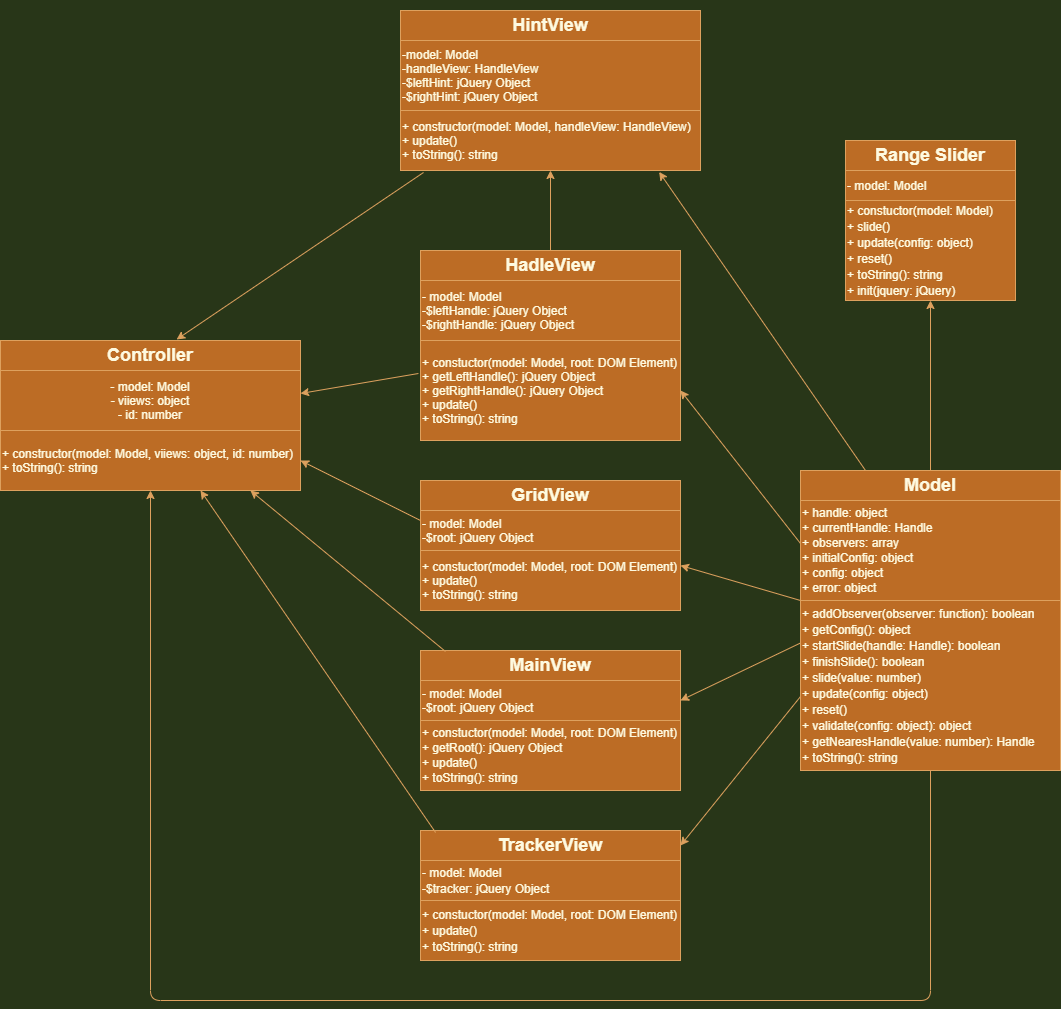

The diagram above was exported from draw.io. Its source (the exported page's mxGraphModel, read from the mxfile embedded in the PNG):
<mxGraphModel dx="1816" dy="497" grid="1" gridSize="10" guides="1" tooltips="1" connect="1" arrows="1" fold="1" page="1" pageScale="1" pageWidth="827" pageHeight="1169" background="#283618" math="0" shadow="0">
  <root>
    <mxCell id="0" />
    <mxCell id="1" parent="0" />
    <mxCell id="-7PLMKSonm7t6qXkm8aP-3" value="&lt;h2&gt;Controller&lt;/h2&gt;" style="whiteSpace=wrap;html=1;fillColor=#BC6C25;strokeColor=#DDA15E;fontColor=#FEFAE0;" vertex="1" parent="1">
      <mxGeometry x="-80" y="380" width="300" height="30" as="geometry" />
    </mxCell>
    <mxCell id="-7PLMKSonm7t6qXkm8aP-16" style="edgeStyle=orthogonalEdgeStyle;orthogonalLoop=1;jettySize=auto;html=1;exitX=0.5;exitY=0;exitDx=0;exitDy=0;entryX=0.5;entryY=0;entryDx=0;entryDy=0;strokeColor=#DDA15E;fontColor=#FEFAE0;labelBackgroundColor=#283618;" edge="1" parent="1">
      <mxGeometry relative="1" as="geometry">
        <mxPoint x="640" y="240" as="sourcePoint" />
        <mxPoint x="640" y="240" as="targetPoint" />
      </mxGeometry>
    </mxCell>
    <mxCell id="-7PLMKSonm7t6qXkm8aP-65" value="&lt;h2&gt;&lt;span&gt;HintView&lt;/span&gt;&lt;/h2&gt;" style="rounded=0;whiteSpace=wrap;html=1;sketch=0;fillColor=#BC6C25;strokeColor=#DDA15E;fontColor=#FEFAE0;" vertex="1" parent="1">
      <mxGeometry x="320" y="50" width="300" height="30" as="geometry" />
    </mxCell>
    <mxCell id="-7PLMKSonm7t6qXkm8aP-68" value="&lt;span&gt;-model: Model&lt;/span&gt;&lt;br&gt;&lt;span&gt;-handleView: HandleView&lt;/span&gt;&lt;br&gt;&lt;span&gt;-$leftHint: jQuery Object&lt;/span&gt;&lt;br&gt;&lt;div&gt;&lt;span&gt;-$rightHint: jQuery Object&amp;nbsp;&lt;/span&gt;&lt;/div&gt;" style="rounded=0;whiteSpace=wrap;html=1;sketch=0;align=left;fillColor=#BC6C25;strokeColor=#DDA15E;fontColor=#FEFAE0;" vertex="1" parent="1">
      <mxGeometry x="320" y="80" width="300" height="70" as="geometry" />
    </mxCell>
    <mxCell id="-7PLMKSonm7t6qXkm8aP-69" value="+ constructor(model: Model, handleView: HandleView)&lt;br&gt;+ update()&lt;br&gt;+ toString(): string" style="rounded=0;whiteSpace=wrap;html=1;sketch=0;align=left;fillColor=#BC6C25;strokeColor=#DDA15E;fontColor=#FEFAE0;" vertex="1" parent="1">
      <mxGeometry x="320" y="150" width="300" height="60" as="geometry" />
    </mxCell>
    <mxCell id="-7PLMKSonm7t6qXkm8aP-71" value="- model: Model&lt;br&gt;- viiews: object&lt;br&gt;- id: number" style="rounded=0;whiteSpace=wrap;html=1;sketch=0;align=center;fillColor=#BC6C25;strokeColor=#DDA15E;fontColor=#FEFAE0;" vertex="1" parent="1">
      <mxGeometry x="-80" y="410" width="300" height="60" as="geometry" />
    </mxCell>
    <mxCell id="-7PLMKSonm7t6qXkm8aP-72" value="+ constructor(&lt;span&gt;model: Model,&amp;nbsp;&lt;/span&gt;&lt;span&gt;viiews: object,&amp;nbsp;&lt;/span&gt;&lt;span&gt;id: number&lt;/span&gt;)&lt;br&gt;+ toString(): string" style="rounded=0;whiteSpace=wrap;html=1;sketch=0;align=left;fillColor=#BC6C25;strokeColor=#DDA15E;fontColor=#FEFAE0;" vertex="1" parent="1">
      <mxGeometry x="-80" y="470" width="300" height="60" as="geometry" />
    </mxCell>
    <mxCell id="-7PLMKSonm7t6qXkm8aP-94" value="" style="edgeStyle=orthogonalEdgeStyle;curved=0;rounded=1;sketch=0;orthogonalLoop=1;jettySize=auto;html=1;fontColor=#FEFAE0;strokeColor=#DDA15E;fillColor=#BC6C25;" edge="1" parent="1" source="-7PLMKSonm7t6qXkm8aP-73" target="-7PLMKSonm7t6qXkm8aP-69">
      <mxGeometry relative="1" as="geometry" />
    </mxCell>
    <mxCell id="-7PLMKSonm7t6qXkm8aP-73" value="&lt;h2&gt;HadleView&lt;/h2&gt;" style="rounded=0;whiteSpace=wrap;html=1;sketch=0;fillColor=#BC6C25;strokeColor=#DDA15E;fontColor=#FEFAE0;" vertex="1" parent="1">
      <mxGeometry x="340" y="290" width="260" height="30" as="geometry" />
    </mxCell>
    <mxCell id="-7PLMKSonm7t6qXkm8aP-74" value="- model: Model&lt;br&gt;-$leftHandle: jQuery Object&lt;br&gt;&lt;div&gt;-$rightHandle: jQuery Object&lt;/div&gt;" style="rounded=0;whiteSpace=wrap;html=1;sketch=0;align=left;fillColor=#BC6C25;strokeColor=#DDA15E;fontColor=#FEFAE0;" vertex="1" parent="1">
      <mxGeometry x="340" y="320" width="260" height="60" as="geometry" />
    </mxCell>
    <mxCell id="-7PLMKSonm7t6qXkm8aP-75" value="+ constuctor(model: Model, root: DOM Element)&lt;br&gt;+ getLeftHandle(): jQuery Object&lt;br&gt;+ getRightHandle(): jQuery Object&lt;br&gt;+ update()&lt;br&gt;+ toString(): string" style="rounded=0;whiteSpace=wrap;html=1;sketch=0;align=left;fillColor=#BC6C25;strokeColor=#DDA15E;fontColor=#FEFAE0;" vertex="1" parent="1">
      <mxGeometry x="340" y="380" width="260" height="100" as="geometry" />
    </mxCell>
    <mxCell id="-7PLMKSonm7t6qXkm8aP-76" value="&lt;h2&gt;GridView&lt;/h2&gt;" style="rounded=0;whiteSpace=wrap;html=1;sketch=0;fillColor=#BC6C25;strokeColor=#DDA15E;fontColor=#FEFAE0;" vertex="1" parent="1">
      <mxGeometry x="340" y="520" width="260" height="30" as="geometry" />
    </mxCell>
    <mxCell id="-7PLMKSonm7t6qXkm8aP-77" value="- model: Model&lt;br&gt;-$root: jQuery Object" style="rounded=0;whiteSpace=wrap;html=1;sketch=0;align=left;fillColor=#BC6C25;strokeColor=#DDA15E;fontColor=#FEFAE0;" vertex="1" parent="1">
      <mxGeometry x="340" y="550" width="260" height="40" as="geometry" />
    </mxCell>
    <mxCell id="-7PLMKSonm7t6qXkm8aP-78" value="&lt;span&gt;+ constuctor(model: Model, root: DOM Element)&lt;/span&gt;&lt;br&gt;&lt;span&gt;+ update()&lt;/span&gt;&lt;br&gt;&lt;span&gt;+ toString(): string&lt;/span&gt;" style="rounded=0;whiteSpace=wrap;html=1;sketch=0;align=left;fillColor=#BC6C25;strokeColor=#DDA15E;fontColor=#FEFAE0;" vertex="1" parent="1">
      <mxGeometry x="340" y="590" width="260" height="60" as="geometry" />
    </mxCell>
    <mxCell id="-7PLMKSonm7t6qXkm8aP-79" value="&lt;h2&gt;MainView&lt;/h2&gt;" style="rounded=0;whiteSpace=wrap;html=1;sketch=0;fillColor=#BC6C25;strokeColor=#DDA15E;fontColor=#FEFAE0;" vertex="1" parent="1">
      <mxGeometry x="340" y="690" width="260" height="30" as="geometry" />
    </mxCell>
    <mxCell id="-7PLMKSonm7t6qXkm8aP-80" value="- model: Model&lt;br&gt;-$root: jQuery Object" style="rounded=0;whiteSpace=wrap;html=1;sketch=0;align=left;fillColor=#BC6C25;strokeColor=#DDA15E;fontColor=#FEFAE0;" vertex="1" parent="1">
      <mxGeometry x="340" y="720" width="260" height="40" as="geometry" />
    </mxCell>
    <mxCell id="-7PLMKSonm7t6qXkm8aP-81" value="&lt;p style=&quot;line-height: 130%&quot;&gt;&lt;span&gt;+ constuctor(model: Model, root: DOM Element)&lt;br&gt;&lt;/span&gt;+ getRoot(): jQuery Object&lt;br&gt;&lt;span&gt;+ update()&lt;/span&gt;&lt;br&gt;&lt;span&gt;+ toString(): string&lt;/span&gt;&lt;/p&gt;" style="rounded=0;whiteSpace=wrap;html=1;sketch=0;align=left;fillColor=#BC6C25;strokeColor=#DDA15E;fontColor=#FEFAE0;" vertex="1" parent="1">
      <mxGeometry x="340" y="760" width="260" height="70" as="geometry" />
    </mxCell>
    <mxCell id="-7PLMKSonm7t6qXkm8aP-82" value="&lt;h2&gt;TrackerView&lt;/h2&gt;" style="rounded=0;whiteSpace=wrap;html=1;sketch=0;fillColor=#BC6C25;strokeColor=#DDA15E;fontColor=#FEFAE0;" vertex="1" parent="1">
      <mxGeometry x="340" y="870" width="260" height="30" as="geometry" />
    </mxCell>
    <mxCell id="-7PLMKSonm7t6qXkm8aP-83" value="&lt;p style=&quot;line-height: 140%&quot;&gt;- model: Model&lt;br&gt;-$tracker: jQuery Object&lt;/p&gt;" style="rounded=0;whiteSpace=wrap;html=1;sketch=0;align=left;fillColor=#BC6C25;strokeColor=#DDA15E;fontColor=#FEFAE0;" vertex="1" parent="1">
      <mxGeometry x="340" y="900" width="260" height="40" as="geometry" />
    </mxCell>
    <mxCell id="-7PLMKSonm7t6qXkm8aP-84" value="&lt;p style=&quot;line-height: 140%&quot;&gt;&lt;span&gt;+ constuctor(model: Model, root: DOM Element)&lt;/span&gt;&lt;br&gt;&lt;span&gt;+ update()&lt;/span&gt;&lt;br&gt;&lt;span&gt;+ toString(): string&lt;/span&gt;&lt;/p&gt;" style="rounded=0;whiteSpace=wrap;html=1;sketch=0;align=left;fillColor=#BC6C25;strokeColor=#DDA15E;fontColor=#FEFAE0;" vertex="1" parent="1">
      <mxGeometry x="340" y="940" width="260" height="60" as="geometry" />
    </mxCell>
    <mxCell id="-7PLMKSonm7t6qXkm8aP-85" value="&lt;h2&gt;Range Slider&lt;/h2&gt;" style="rounded=0;whiteSpace=wrap;html=1;sketch=0;fillColor=#BC6C25;strokeColor=#DDA15E;fontColor=#FEFAE0;" vertex="1" parent="1">
      <mxGeometry x="765" y="180" width="170" height="30" as="geometry" />
    </mxCell>
    <mxCell id="-7PLMKSonm7t6qXkm8aP-86" value="- model: Model" style="rounded=0;whiteSpace=wrap;html=1;sketch=0;align=left;fillColor=#BC6C25;strokeColor=#DDA15E;fontColor=#FEFAE0;" vertex="1" parent="1">
      <mxGeometry x="765" y="210" width="170" height="30" as="geometry" />
    </mxCell>
    <mxCell id="-7PLMKSonm7t6qXkm8aP-87" value="&lt;p style=&quot;line-height: 140%&quot;&gt;+ constuctor(model: Model)&lt;br&gt;+ slide()&lt;br&gt;+ update(config: object)&lt;br&gt;+ reset()&lt;br&gt;+ toString(): string&lt;br&gt;+ init(jquery: jQuery)&lt;/p&gt;" style="rounded=0;whiteSpace=wrap;html=1;sketch=0;align=left;fillColor=#BC6C25;strokeColor=#DDA15E;fontColor=#FEFAE0;" vertex="1" parent="1">
      <mxGeometry x="765" y="240" width="170" height="100" as="geometry" />
    </mxCell>
    <mxCell id="-7PLMKSonm7t6qXkm8aP-96" value="" style="edgeStyle=orthogonalEdgeStyle;curved=0;rounded=1;sketch=0;orthogonalLoop=1;jettySize=auto;html=1;fontColor=#FEFAE0;strokeColor=#DDA15E;fillColor=#BC6C25;entryX=0.5;entryY=1;entryDx=0;entryDy=0;" edge="1" parent="1" source="-7PLMKSonm7t6qXkm8aP-88" target="-7PLMKSonm7t6qXkm8aP-87">
      <mxGeometry relative="1" as="geometry">
        <mxPoint x="850" y="445" as="targetPoint" />
      </mxGeometry>
    </mxCell>
    <mxCell id="-7PLMKSonm7t6qXkm8aP-88" value="&lt;h2&gt;Model&lt;/h2&gt;" style="rounded=0;whiteSpace=wrap;html=1;sketch=0;fillColor=#BC6C25;strokeColor=#DDA15E;fontColor=#FEFAE0;" vertex="1" parent="1">
      <mxGeometry x="720" y="510" width="260" height="30" as="geometry" />
    </mxCell>
    <mxCell id="-7PLMKSonm7t6qXkm8aP-107" style="edgeStyle=orthogonalEdgeStyle;curved=0;rounded=1;sketch=0;orthogonalLoop=1;jettySize=auto;html=1;entryX=0.5;entryY=1;entryDx=0;entryDy=0;fontColor=#FEFAE0;strokeColor=#DDA15E;fillColor=#BC6C25;" edge="1" parent="1" source="-7PLMKSonm7t6qXkm8aP-89" target="-7PLMKSonm7t6qXkm8aP-72">
      <mxGeometry relative="1" as="geometry">
        <Array as="points">
          <mxPoint x="850" y="1040" />
          <mxPoint x="70" y="1040" />
        </Array>
      </mxGeometry>
    </mxCell>
    <mxCell id="-7PLMKSonm7t6qXkm8aP-89" value="&lt;p style=&quot;line-height: 140%&quot;&gt;+ addObserver(observer: function): boolean&lt;br&gt;+ getConfig(): object&lt;br&gt;+ startSlide(handle: Handle): boolean&lt;br&gt;+ finishSlide(): boolean&lt;br&gt;+ slide(value: number)&lt;br&gt;+ update(config: object)&lt;br&gt;+ reset()&lt;br&gt;+ validate(config: object): object&lt;br&gt;+ getNearesHandle(value: number): Handle&lt;br&gt;+ toString(): string&lt;/p&gt;" style="rounded=0;whiteSpace=wrap;html=1;sketch=0;align=left;fillColor=#BC6C25;strokeColor=#DDA15E;fontColor=#FEFAE0;strokeWidth=1;labelPosition=center;verticalLabelPosition=middle;verticalAlign=middle;spacingTop=0;" vertex="1" parent="1">
      <mxGeometry x="720" y="640" width="260" height="170" as="geometry" />
    </mxCell>
    <mxCell id="-7PLMKSonm7t6qXkm8aP-90" value="&lt;p style=&quot;line-height: 130%&quot;&gt;+ handle: object&lt;br&gt;+ currentHandle: Handle&lt;br&gt;+ observers: array&lt;br&gt;+ initialConfig: object&lt;br&gt;+ config: object&lt;br&gt;+ error: object&lt;/p&gt;" style="rounded=0;whiteSpace=wrap;html=1;sketch=0;align=left;fillColor=#BC6C25;strokeColor=#DDA15E;fontColor=#FEFAE0;" vertex="1" parent="1">
      <mxGeometry x="720" y="540" width="260" height="100" as="geometry" />
    </mxCell>
    <mxCell id="-7PLMKSonm7t6qXkm8aP-98" value="" style="endArrow=classic;html=1;fontColor=#FEFAE0;strokeColor=#DDA15E;fillColor=#BC6C25;entryX=0.587;entryY=-0.033;entryDx=0;entryDy=0;entryPerimeter=0;" edge="1" parent="1" target="-7PLMKSonm7t6qXkm8aP-3">
      <mxGeometry width="50" height="50" relative="1" as="geometry">
        <mxPoint x="343" y="212" as="sourcePoint" />
        <mxPoint x="500" y="330" as="targetPoint" />
      </mxGeometry>
    </mxCell>
    <mxCell id="-7PLMKSonm7t6qXkm8aP-102" value="" style="endArrow=classic;html=1;fontColor=#FEFAE0;strokeColor=#DDA15E;fillColor=#BC6C25;exitX=-0.008;exitY=0.33;exitDx=0;exitDy=0;exitPerimeter=0;" edge="1" parent="1" source="-7PLMKSonm7t6qXkm8aP-75">
      <mxGeometry width="50" height="50" relative="1" as="geometry">
        <mxPoint x="450" y="380" as="sourcePoint" />
        <mxPoint x="220" y="433" as="targetPoint" />
      </mxGeometry>
    </mxCell>
    <mxCell id="-7PLMKSonm7t6qXkm8aP-104" value="" style="endArrow=classic;html=1;fontColor=#FEFAE0;strokeColor=#DDA15E;fillColor=#BC6C25;entryX=1;entryY=0.5;entryDx=0;entryDy=0;exitX=0;exitY=0.25;exitDx=0;exitDy=0;" edge="1" parent="1" source="-7PLMKSonm7t6qXkm8aP-77" target="-7PLMKSonm7t6qXkm8aP-72">
      <mxGeometry width="50" height="50" relative="1" as="geometry">
        <mxPoint x="450" y="580" as="sourcePoint" />
        <mxPoint x="500" y="530" as="targetPoint" />
      </mxGeometry>
    </mxCell>
    <mxCell id="-7PLMKSonm7t6qXkm8aP-105" value="" style="endArrow=classic;html=1;fontColor=#FEFAE0;strokeColor=#DDA15E;fillColor=#BC6C25;entryX=0.833;entryY=1;entryDx=0;entryDy=0;entryPerimeter=0;exitX=0.096;exitY=0.033;exitDx=0;exitDy=0;exitPerimeter=0;" edge="1" parent="1" source="-7PLMKSonm7t6qXkm8aP-79" target="-7PLMKSonm7t6qXkm8aP-72">
      <mxGeometry width="50" height="50" relative="1" as="geometry">
        <mxPoint x="450" y="580" as="sourcePoint" />
        <mxPoint x="500" y="530" as="targetPoint" />
      </mxGeometry>
    </mxCell>
    <mxCell id="-7PLMKSonm7t6qXkm8aP-106" value="" style="endArrow=classic;html=1;fontColor=#FEFAE0;strokeColor=#DDA15E;fillColor=#BC6C25;exitX=0.058;exitY=0.067;exitDx=0;exitDy=0;exitPerimeter=0;" edge="1" parent="1" source="-7PLMKSonm7t6qXkm8aP-82">
      <mxGeometry width="50" height="50" relative="1" as="geometry">
        <mxPoint x="450" y="780" as="sourcePoint" />
        <mxPoint x="120" y="530" as="targetPoint" />
      </mxGeometry>
    </mxCell>
    <mxCell id="-7PLMKSonm7t6qXkm8aP-108" value="" style="endArrow=classic;html=1;fontColor=#FEFAE0;strokeColor=#DDA15E;fillColor=#BC6C25;entryX=0.862;entryY=1.024;entryDx=0;entryDy=0;entryPerimeter=0;exitX=0.25;exitY=0;exitDx=0;exitDy=0;" edge="1" parent="1" source="-7PLMKSonm7t6qXkm8aP-88" target="-7PLMKSonm7t6qXkm8aP-69">
      <mxGeometry width="50" height="50" relative="1" as="geometry">
        <mxPoint x="800" y="490" as="sourcePoint" />
        <mxPoint x="510" y="310" as="targetPoint" />
      </mxGeometry>
    </mxCell>
    <mxCell id="-7PLMKSonm7t6qXkm8aP-110" value="" style="endArrow=classic;html=1;fontColor=#FEFAE0;strokeColor=#DDA15E;fillColor=#BC6C25;entryX=1;entryY=0.5;entryDx=0;entryDy=0;" edge="1" parent="1" target="-7PLMKSonm7t6qXkm8aP-75">
      <mxGeometry width="50" height="50" relative="1" as="geometry">
        <mxPoint x="720" y="583" as="sourcePoint" />
        <mxPoint x="640" y="390" as="targetPoint" />
      </mxGeometry>
    </mxCell>
    <mxCell id="-7PLMKSonm7t6qXkm8aP-111" value="" style="endArrow=classic;html=1;fontColor=#FEFAE0;strokeColor=#DDA15E;fillColor=#BC6C25;entryX=1;entryY=0.25;entryDx=0;entryDy=0;exitX=0;exitY=1;exitDx=0;exitDy=0;" edge="1" parent="1" source="-7PLMKSonm7t6qXkm8aP-90" target="-7PLMKSonm7t6qXkm8aP-78">
      <mxGeometry width="50" height="50" relative="1" as="geometry">
        <mxPoint x="530" y="580" as="sourcePoint" />
        <mxPoint x="580" y="530" as="targetPoint" />
      </mxGeometry>
    </mxCell>
    <mxCell id="-7PLMKSonm7t6qXkm8aP-112" value="" style="endArrow=classic;html=1;fontColor=#FEFAE0;strokeColor=#DDA15E;fillColor=#BC6C25;exitX=0;exitY=0.25;exitDx=0;exitDy=0;entryX=1;entryY=0.5;entryDx=0;entryDy=0;" edge="1" parent="1" source="-7PLMKSonm7t6qXkm8aP-89" target="-7PLMKSonm7t6qXkm8aP-80">
      <mxGeometry width="50" height="50" relative="1" as="geometry">
        <mxPoint x="530" y="850" as="sourcePoint" />
        <mxPoint x="580" y="800" as="targetPoint" />
      </mxGeometry>
    </mxCell>
    <mxCell id="-7PLMKSonm7t6qXkm8aP-113" value="" style="endArrow=classic;html=1;fontColor=#FEFAE0;strokeColor=#DDA15E;fillColor=#BC6C25;exitX=0;exitY=0.565;exitDx=0;exitDy=0;exitPerimeter=0;entryX=1;entryY=0.5;entryDx=0;entryDy=0;" edge="1" parent="1" source="-7PLMKSonm7t6qXkm8aP-89" target="-7PLMKSonm7t6qXkm8aP-82">
      <mxGeometry width="50" height="50" relative="1" as="geometry">
        <mxPoint x="730" y="730" as="sourcePoint" />
        <mxPoint x="580" y="800" as="targetPoint" />
      </mxGeometry>
    </mxCell>
  </root>
</mxGraphModel>